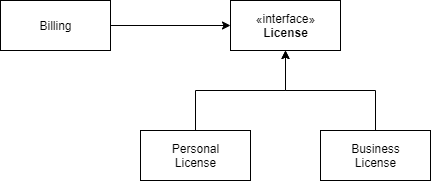

The diagram above was exported from draw.io. Its source (the exported page's mxGraphModel, read from the mxfile embedded in the PNG):
<mxGraphModel dx="1185" dy="685" grid="1" gridSize="10" guides="1" tooltips="1" connect="1" arrows="1" fold="1" page="1" pageScale="1" pageWidth="827" pageHeight="1169" math="0" shadow="0">
  <root>
    <mxCell id="0" />
    <mxCell id="1" parent="0" />
    <mxCell id="vRbqw-do0hX8FhAsMHDv-6" style="edgeStyle=orthogonalEdgeStyle;rounded=0;orthogonalLoop=1;jettySize=auto;html=1;entryX=0;entryY=0.5;entryDx=0;entryDy=0;" edge="1" parent="1" source="vRbqw-do0hX8FhAsMHDv-2" target="vRbqw-do0hX8FhAsMHDv-3">
      <mxGeometry relative="1" as="geometry" />
    </mxCell>
    <mxCell id="vRbqw-do0hX8FhAsMHDv-2" value="Billing" style="html=1;" vertex="1" parent="1">
      <mxGeometry x="170" y="170" width="110" height="50" as="geometry" />
    </mxCell>
    <mxCell id="vRbqw-do0hX8FhAsMHDv-3" value="«interface»&lt;br&gt;&lt;b&gt;License&lt;/b&gt;" style="html=1;" vertex="1" parent="1">
      <mxGeometry x="400" y="170" width="110" height="50" as="geometry" />
    </mxCell>
    <mxCell id="vRbqw-do0hX8FhAsMHDv-8" style="edgeStyle=orthogonalEdgeStyle;rounded=0;orthogonalLoop=1;jettySize=auto;html=1;" edge="1" parent="1" source="vRbqw-do0hX8FhAsMHDv-4" target="vRbqw-do0hX8FhAsMHDv-3">
      <mxGeometry relative="1" as="geometry" />
    </mxCell>
    <mxCell id="vRbqw-do0hX8FhAsMHDv-4" value="Personal&lt;br&gt;License" style="html=1;" vertex="1" parent="1">
      <mxGeometry x="310" y="300" width="110" height="50" as="geometry" />
    </mxCell>
    <mxCell id="vRbqw-do0hX8FhAsMHDv-9" style="edgeStyle=orthogonalEdgeStyle;rounded=0;orthogonalLoop=1;jettySize=auto;html=1;entryX=0.5;entryY=1;entryDx=0;entryDy=0;" edge="1" parent="1" source="vRbqw-do0hX8FhAsMHDv-5" target="vRbqw-do0hX8FhAsMHDv-3">
      <mxGeometry relative="1" as="geometry" />
    </mxCell>
    <mxCell id="vRbqw-do0hX8FhAsMHDv-5" value="Business&lt;br&gt;License" style="html=1;" vertex="1" parent="1">
      <mxGeometry x="490" y="300" width="110" height="50" as="geometry" />
    </mxCell>
  </root>
</mxGraphModel>